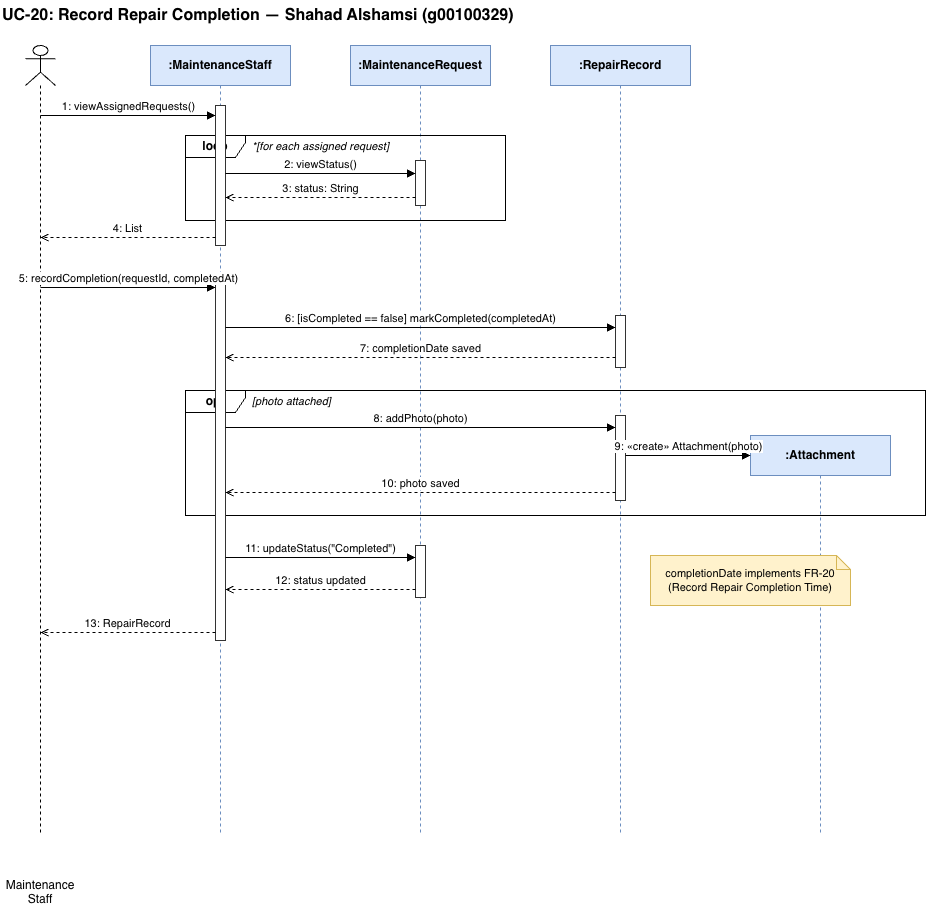

The diagram above was exported from draw.io. Its source (the exported page's mxGraphModel, read from the mxfile embedded in the PNG):
<mxGraphModel dx="1639" dy="940" grid="1" gridSize="10" guides="1" tooltips="1" connect="1" arrows="1" fold="1" page="1" pageScale="1" pageWidth="1000" pageHeight="900" math="0" shadow="0">
  <root>
    <mxCell id="0" />
    <mxCell id="1" parent="0" />
    <mxCell id="c3" parent="1" style="text;html=1;fontSize=16;fontStyle=1;align=left;verticalAlign=middle;" value="UC-20: Record Repair Completion — Shahad Alshamsi (g00100329)" vertex="1">
      <mxGeometry height="30" width="700" x="40" y="5" as="geometry" />
    </mxCell>
    <mxCell id="c4" parent="1" style="shape=umlLifeline;participant=umlActor;perimeter=lifelinePerimeter;whiteSpace=wrap;html=1;container=0;collapsible=0;recursiveResize=0;outlineConnect=0;size=40;verticalAlign=top;spacingTop=36;labelPosition=center;verticalLabelPosition=bottom;align=center;" value="Maintenance Staff" vertex="1">
      <mxGeometry height="790" width="30" x="65" y="50" as="geometry" />
    </mxCell>
    <mxCell id="c5" parent="1" style="shape=umlLifeline;perimeter=lifelinePerimeter;whiteSpace=wrap;html=1;container=0;collapsible=0;recursiveResize=0;outlineConnect=0;size=40;fillColor=#dae8fc;strokeColor=#6c8ebf;fontStyle=1;" value=":MaintenanceStaff" vertex="1">
      <mxGeometry height="790" width="140" x="190" y="50" as="geometry" />
    </mxCell>
    <mxCell id="c6" parent="1" style="shape=umlLifeline;perimeter=lifelinePerimeter;whiteSpace=wrap;html=1;container=0;collapsible=0;recursiveResize=0;outlineConnect=0;size=40;fillColor=#dae8fc;strokeColor=#6c8ebf;fontStyle=1;" value=":MaintenanceRequest" vertex="1">
      <mxGeometry height="790" width="140" x="390" y="50" as="geometry" />
    </mxCell>
    <mxCell id="c7" parent="1" style="shape=umlLifeline;perimeter=lifelinePerimeter;whiteSpace=wrap;html=1;container=0;collapsible=0;recursiveResize=0;outlineConnect=0;size=40;fillColor=#dae8fc;strokeColor=#6c8ebf;fontStyle=1;" value=":RepairRecord" vertex="1">
      <mxGeometry height="790" width="140" x="590" y="50" as="geometry" />
    </mxCell>
    <mxCell id="c8" parent="1" style="shape=umlLifeline;perimeter=lifelinePerimeter;whiteSpace=wrap;html=1;container=0;collapsible=0;recursiveResize=0;outlineConnect=0;size=40;fillColor=#dae8fc;strokeColor=#6c8ebf;fontStyle=1;" value=":Attachment" vertex="1">
      <mxGeometry height="400" width="140" x="790" y="440" as="geometry" />
    </mxCell>
    <mxCell id="c9" parent="1" style="shape=umlFrame;whiteSpace=wrap;html=1;pointerEvents=0;width=60;height=22;fontStyle=1;" value="loop" vertex="1">
      <mxGeometry height="85" width="320" x="225" y="140" as="geometry" />
    </mxCell>
    <mxCell id="c10" parent="1" style="text;html=1;fontSize=11;fontStyle=2;align=left;" value="*[for each assigned request]" vertex="1">
      <mxGeometry height="24" width="220" x="290" y="138" as="geometry" />
    </mxCell>
    <mxCell id="c11" parent="1" style="shape=umlFrame;whiteSpace=wrap;html=1;pointerEvents=0;width=60;height=22;fontStyle=1;" value="opt" vertex="1">
      <mxGeometry height="125" width="740" x="225" y="395" as="geometry" />
    </mxCell>
    <mxCell id="c12" parent="1" style="text;html=1;fontSize=11;fontStyle=2;align=left;" value="[photo attached]" vertex="1">
      <mxGeometry height="24" width="200" x="290" y="393" as="geometry" />
    </mxCell>
    <mxCell id="c13" parent="1" style="html=1;points=[];fillColor=#ffffff;strokeColor=#333333;" value="" vertex="1">
      <mxGeometry height="140" width="10" x="255" y="110" as="geometry" />
    </mxCell>
    <mxCell id="c14" parent="1" style="html=1;points=[];fillColor=#ffffff;strokeColor=#333333;" value="" vertex="1">
      <mxGeometry height="45" width="10" x="455" y="165" as="geometry" />
    </mxCell>
    <mxCell id="c15" parent="1" style="html=1;points=[];fillColor=#ffffff;strokeColor=#333333;" value="" vertex="1">
      <mxGeometry height="365" width="10" x="255" y="280" as="geometry" />
    </mxCell>
    <mxCell id="c16" parent="1" style="html=1;points=[];fillColor=#ffffff;strokeColor=#333333;" value="" vertex="1">
      <mxGeometry height="52" width="10" x="655" y="320" as="geometry" />
    </mxCell>
    <mxCell id="c17" parent="1" style="html=1;points=[];fillColor=#ffffff;strokeColor=#333333;" value="" vertex="1">
      <mxGeometry height="85" width="10" x="655" y="420" as="geometry" />
    </mxCell>
    <mxCell id="c18" parent="1" style="html=1;points=[];fillColor=#ffffff;strokeColor=#333333;" value="" vertex="1">
      <mxGeometry height="52" width="10" x="455" y="550" as="geometry" />
    </mxCell>
    <mxCell id="c19" edge="1" parent="1" style="html=1;verticalAlign=bottom;endArrow=block;endFill=1;fontSize=11;" value="1: viewAssignedRequests()">
      <mxGeometry relative="1" as="geometry">
        <mxPoint x="80" y="120" as="sourcePoint" />
        <mxPoint x="255" y="120" as="targetPoint" />
      </mxGeometry>
    </mxCell>
    <mxCell id="c20" edge="1" parent="1" style="html=1;verticalAlign=bottom;endArrow=block;endFill=1;fontSize=11;" value="2: viewStatus()">
      <mxGeometry relative="1" as="geometry">
        <mxPoint x="265" y="178" as="sourcePoint" />
        <mxPoint x="455" y="178" as="targetPoint" />
      </mxGeometry>
    </mxCell>
    <mxCell id="c21" edge="1" parent="1" style="html=1;verticalAlign=bottom;endArrow=open;endFill=0;dashed=1;fontSize=11;" value="3: status: String">
      <mxGeometry relative="1" as="geometry">
        <mxPoint x="455" y="202" as="sourcePoint" />
        <mxPoint x="265" y="202" as="targetPoint" />
      </mxGeometry>
    </mxCell>
    <mxCell id="c22" edge="1" parent="1" style="html=1;verticalAlign=bottom;endArrow=open;endFill=0;dashed=1;fontSize=11;" value="4: List&lt;MaintenanceRequest&gt;">
      <mxGeometry relative="1" as="geometry">
        <mxPoint x="255" y="242" as="sourcePoint" />
        <mxPoint x="80" y="242" as="targetPoint" />
      </mxGeometry>
    </mxCell>
    <mxCell id="c23" edge="1" parent="1" style="html=1;verticalAlign=bottom;endArrow=block;endFill=1;fontSize=11;" value="5: recordCompletion(requestId, completedAt)">
      <mxGeometry relative="1" as="geometry">
        <mxPoint x="80" y="292" as="sourcePoint" />
        <mxPoint x="255" y="292" as="targetPoint" />
      </mxGeometry>
    </mxCell>
    <mxCell id="c24" edge="1" parent="1" style="html=1;verticalAlign=bottom;endArrow=block;endFill=1;fontSize=11;" value="6: [isCompleted == false] markCompleted(completedAt)">
      <mxGeometry relative="1" as="geometry">
        <mxPoint x="265" y="332" as="sourcePoint" />
        <mxPoint x="655" y="332" as="targetPoint" />
      </mxGeometry>
    </mxCell>
    <mxCell id="c25" edge="1" parent="1" style="html=1;verticalAlign=bottom;endArrow=open;endFill=0;dashed=1;fontSize=11;" value="7: completionDate saved">
      <mxGeometry relative="1" as="geometry">
        <mxPoint x="655" y="362" as="sourcePoint" />
        <mxPoint x="265" y="362" as="targetPoint" />
      </mxGeometry>
    </mxCell>
    <mxCell id="c26" edge="1" parent="1" style="html=1;verticalAlign=bottom;endArrow=block;endFill=1;fontSize=11;" value="8: addPhoto(photo)">
      <mxGeometry relative="1" as="geometry">
        <mxPoint x="265" y="432" as="sourcePoint" />
        <mxPoint x="655" y="432" as="targetPoint" />
      </mxGeometry>
    </mxCell>
    <mxCell id="c27" edge="1" parent="1" style="html=1;verticalAlign=bottom;endArrow=block;endFill=1;fontSize=11;" value="9: «create» Attachment(photo)">
      <mxGeometry relative="1" as="geometry">
        <mxPoint x="665" y="460" as="sourcePoint" />
        <mxPoint x="790" y="460" as="targetPoint" />
      </mxGeometry>
    </mxCell>
    <mxCell id="c28" edge="1" parent="1" style="html=1;verticalAlign=bottom;endArrow=open;endFill=0;dashed=1;fontSize=11;" value="10: photo saved">
      <mxGeometry relative="1" as="geometry">
        <mxPoint x="655" y="497" as="sourcePoint" />
        <mxPoint x="265" y="497" as="targetPoint" />
      </mxGeometry>
    </mxCell>
    <mxCell id="c29" edge="1" parent="1" style="html=1;verticalAlign=bottom;endArrow=block;endFill=1;fontSize=11;" value="11: updateStatus(&quot;Completed&quot;)">
      <mxGeometry relative="1" as="geometry">
        <mxPoint x="265" y="562" as="sourcePoint" />
        <mxPoint x="455" y="562" as="targetPoint" />
      </mxGeometry>
    </mxCell>
    <mxCell id="c30" edge="1" parent="1" style="html=1;verticalAlign=bottom;endArrow=open;endFill=0;dashed=1;fontSize=11;" value="12: status updated">
      <mxGeometry relative="1" as="geometry">
        <mxPoint x="455" y="594" as="sourcePoint" />
        <mxPoint x="265" y="594" as="targetPoint" />
      </mxGeometry>
    </mxCell>
    <mxCell id="c31" edge="1" parent="1" style="html=1;verticalAlign=bottom;endArrow=open;endFill=0;dashed=1;fontSize=11;" value="13: RepairRecord">
      <mxGeometry relative="1" as="geometry">
        <mxPoint x="255" y="637" as="sourcePoint" />
        <mxPoint x="80" y="637" as="targetPoint" />
      </mxGeometry>
    </mxCell>
    <mxCell id="c32" parent="1" style="shape=note;whiteSpace=wrap;html=1;size=14;fillColor=#fff2cc;strokeColor=#d6b656;fontSize=11;" value="completionDate implements FR-20 (Record Repair Completion Time)" vertex="1">
      <mxGeometry height="50" width="200" x="690" y="560" as="geometry" />
    </mxCell>
  </root>
</mxGraphModel>